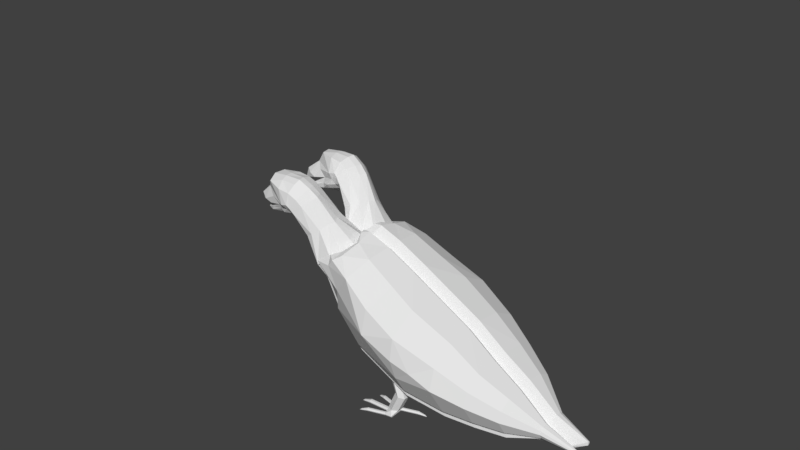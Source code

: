 # Source: pigeon_double_head6.blend  (saved by Blender 2.79.0; exported with 4.5.12 LTS)
import bpy
from mathutils import Matrix  # noqa: F401  (used for matrix-valued properties, if any)

bpy.ops.wm.read_factory_settings(use_empty=True)
scene = bpy.context.scene
scene.name = 'Scene'

# ---- collections
col_collection_1 = bpy.data.collections.new('Collection 1'); scene.collection.children.link(col_collection_1)
col_collection_2 = bpy.data.collections.new('Collection 2'); scene.collection.children.link(col_collection_2)
col_collection_2.hide_render = True
col_collection_2.hide_viewport = True

# ---- materials (node trees are filled in below, after node groups)
mat_material = bpy.data.materials.new('Material')
mat_material.alpha_threshold = 0.0
mat_material.use_transparent_shadow = False
mat_material.roughness = 0.5
mat_material.line_color = (0.0, 0.0, 0.0, 1.0)

# ---- material node trees

# ---- world
world_world = bpy.data.worlds.new('World'); scene.world = world_world
world_world.color = (0.05088, 0.05088, 0.05088)
world_world.use_sun_shadow = False
world_world.sun_shadow_jitter_overblur = 0.0
world_world.cycles.sampling_method = 'MANUAL'

# ---- meshes
me_cube_000 = bpy.data.meshes.new('Cube.000')
me_cube_000.from_pydata([(-3.221, 1.47, 4.347), (-3.175, 1.606, 4.544), (-2.501, 1.704, 4.433), (-2.893, 1.696, 4.772), (-3.334, 1.302, 4.361), (-3.011, 1.669, 4.432), (-2.86, 1.634, 4.366), (-2.708, 1.747, 4.577), (-2.917, 1.569, 4.859), (-3.239, 1.225, 4.217), (-2.923, 1.237, 4.24), (-2.566, 1.288, 4.335), (-3.117, 1.385, 4.187), (-2.922, 1.398, 4.154), (-2.566, 1.491, 4.226), (-2.86, 1.542, 4.196), (-2.812, 1.589, 4.283), (-2.545, 1.606, 4.315), (-2.727, 1.894, 4.958), (-2.259, 1.929, 4.516), (-2.401, 1.85, 5.06), (-2.36, 1.989, 4.876), (-2.188, 1.807, 4.423), (-2.325, 1.569, 4.258), (-2.362, 1.684, 4.289), (-2.028, 1.611, 4.336), (-1.741, 1.369, 3.884), (-2.1, 1.951, 4.556), (-2.026, 1.846, 5.053), (-2.066, 1.972, 4.845), (-2.021, 1.92, 4.499), (-1.775, 1.778, 4.925), (-1.868, 1.919, 4.746), (-2.094, 1.742, 4.353), (-1.729, 1.847, 4.613), (-1.602, 1.697, 4.774), (-1.907, 1.855, 4.377), (-1.314, 1.603, 4.158), (-1.217, 1.449, 4.313), (-1.478, 1.669, 4.029), (-1.289, 1.515, 3.339), (-0.9475, 1.51, 3.589), (-0.7353, 1.389, 3.71), (-1.624, 1.617, 3.933), (-2.17, 1.283, 4.327), (-1.927, 1.183, 4.14), (-3.221, 1.197, 4.493), (-3.175, 1.285, 4.716), (-2.501, 1.139, 4.736), (-2.893, 1.426, 4.917), (-3.011, 1.158, 4.706), (-2.86, 1.122, 4.64), (-2.708, 1.236, 4.852), (-3.176, 1.446, 4.63), (-2.5, 1.421, 4.584), (-3.117, 1.111, 4.334), (-2.922, 1.077, 4.327), (-2.566, 1.084, 4.444), (-2.86, 1.031, 4.47), (-2.812, 1.078, 4.557), (-2.545, 1.095, 4.589), (-2.727, 1.471, 5.185), (-2.259, 1.083, 4.97), (-2.789, 1.702, 5.108), (-2.401, 1.58, 5.204), (-2.36, 1.351, 5.218), (-2.408, 1.729, 5.157), (-2.188, 1.074, 4.816), (-2.325, 1.068, 4.527), (-2.362, 1.03, 4.64), (-2.028, 1.11, 4.604), (-1.741, 0.8674, 4.153), (-2.1, 1.105, 5.01), (-2.026, 1.576, 5.197), (-2.066, 1.334, 5.187), (-1.997, 1.733, 5.166), (-2.021, 1.074, 4.952), (-1.775, 1.508, 5.07), (-1.868, 1.281, 5.088), (-1.727, 1.656, 5.022), (-2.094, 1.051, 4.724), (-1.729, 1.209, 4.955), (-1.602, 1.427, 4.919), (-1.533, 1.575, 4.871), (-1.907, 1.009, 4.831), (-1.314, 0.9654, 4.5), (-1.217, 1.18, 4.457), (-1.136, 1.306, 4.369), (-1.478, 0.8225, 4.483), (-0.7353, 0.7111, 4.073), (-0.6249, 1.055, 3.901), (-1.624, 0.7706, 4.386), (-0.9475, -0.5506, 4.216), (-1.289, -0.6725, 3.998), (-0.6231, 0.5145, 4.04), (-0.06538, 0.4632, 3.836), (0.6451, -1.282, 0.4289), (0.4418, -1.228, 0.4662), (0.4371, -1.218, 0.4261), (0.444, -1.248, 0.3944), (0.4555, -1.289, 0.4047), (0.4601, -1.301, 0.4467), (0.4532, -1.271, 0.4785), (-0.008159, -1.341, 0.4362), (-0.001272, -1.37, 0.4045), (0.01021, -1.411, 0.4148), (0.0148, -1.423, 0.4568), (0.007913, -1.393, 0.4885), (-0.156, -1.412, 0.4069), (-0.1439, -1.424, 0.3927), (-0.1381, -1.445, 0.3979), (-0.1444, -1.454, 0.4174), (-0.1565, -1.442, 0.4316), (-0.1623, -1.421, 0.4264), (-0.2081, -1.455, 0.3884), (-0.003566, -1.352, 0.4782), (0.4418, -0.9122, 0.3869), (0.4371, -0.9397, 0.3561), (0.444, -0.9287, 0.3143), (0.4555, -0.8877, 0.304), (0.4601, -0.8576, 0.3355), (0.4532, -0.8686, 0.3774), (-0.008159, -0.8273, 0.3073), (-0.001272, -0.8163, 0.2654), (0.01021, -0.7753, 0.2551), (0.0148, -0.7453, 0.2867), (0.007913, -0.7562, 0.3285), (-0.156, -0.7779, 0.2476), (-0.1439, -0.774, 0.2293), (-0.1381, -0.7531, 0.2241), (-0.1444, -0.7362, 0.2371), (-0.1565, -0.7401, 0.2553), (-0.1623, -0.761, 0.2606), (-0.2081, -0.7487, 0.211), (0.6761, -0.9831, 0.4243), (0.6675, -0.9737, 0.3854), (0.6522, -0.9369, 0.3762), (0.6457, -0.9095, 0.4058), (0.6543, -0.9189, 0.4446), (0.6695, -0.9557, 0.4539), (1.076, -0.8323, 0.3672), (1.067, -0.823, 0.3283), (1.052, -0.7861, 0.3191), (1.045, -0.7587, 0.3487), (1.054, -0.7681, 0.3875), (1.069, -0.8049, 0.3968), (1.206, -0.7711, 0.3077), (1.194, -0.7688, 0.291), (1.186, -0.7501, 0.2863), (1.191, -0.7337, 0.2983), (1.203, -0.736, 0.315), (1.21, -0.7547, 0.3197), (1.25, -0.7386, 0.2722), (-0.003566, -0.7973, 0.3388), (0.6475, -1.295, 0.4683), (-0.4208, -1.116, 0.2771), (-0.3591, -1.089, 0.3273), (-0.3591, -1.115, 0.3339), (-0.3474, -1.134, 0.3174), (-0.3358, -1.125, 0.2942), (-0.3358, -1.099, 0.2876), (-0.3474, -1.081, 0.3042), (-0.1545, -1.056, 0.4036), (-0.1545, -1.108, 0.4166), (-0.1531, -1.145, 0.3782), (-0.1516, -1.131, 0.3267), (-0.1516, -1.079, 0.3137), (-0.1531, -1.042, 0.3521), (0.4093, -1.05, 0.4273), (0.4093, -1.102, 0.4403), (0.4107, -1.14, 0.4019), (0.4122, -1.125, 0.3504), (0.4122, -1.073, 0.3374), (0.4107, -1.036, 0.3758), (0.4579, -0.9703, 0.5117), (0.4579, -1.13, 0.5518), (0.6005, -1.208, 0.5785), (0.743, -1.127, 0.5651), (0.743, -0.967, 0.5249), (0.6005, -0.8887, 0.4982), (0.4528, -0.7016, 1.582), (0.6653, -0.8494, 0.993), (-1.374, 0.5545, 4.204), (-1.453, 0.5474, 4.175), (-1.44, 0.5117, 4.033), (-1.395, 0.4776, 3.897), (-0.9728, 0.5279, 4.098), (0.4528, -0.8615, 1.622), (0.6653, -1.009, 1.033), (0.5943, -0.9368, 1.66), (0.8045, -1.097, 1.023), (0.7358, -0.8524, 1.658), (0.9437, -1.025, 0.972), (0.7358, -0.6925, 1.618), (0.9437, -0.8648, 0.9318), (0.5943, -0.6171, 1.58), (0.8045, -0.7772, 0.9424), (4.796, -0.3034, 0.8509), (4.319, -0.4124, 1.039), (2.212, 0.167, 2.657), (4.319, -0.2938, 0.8218), (3.606, -0.06682, 1.726), (3.606, -0.7842, 1.019), (2.925, -0.9868, 1.14), (2.925, 0.03936, 2.148), (2.212, -1.109, 1.214), (2.212, -0.3629, 0.5467), (1.244, -1.21, 1.454), (1.244, 0.2954, 3.168), (-0.1495, -0.9945, 2.008), (-0.8466, -0.745, 2.605), (-1.311, -0.5028, 3.372), (-1.404, 0.04674, 2.178), (-0.3479, -0.1774, 1.285), (-1.725, 0.9269, 3.662), (1.244, -0.3334, 0.6639), (-1.311, 1.095, 2.97), (0.6664, 0.372, 3.473), (-0.8466, 0.9462, 2.18), (-0.1495, 0.884, 1.536), (1.244, 0.8123, 0.9459), (2.212, 0.6101, 0.7824), (2.925, -0.3412, 0.6331), (2.925, 0.4673, 0.7749), (3.606, 0.2317, 0.7641), (3.606, -0.3333, 0.6646), (4.319, -0.207, 1.167), (4.319, -0.0865, 0.9574), (-1.725, -0.02784, 3.902), (-1.762, 0.2883, 3.14), (-0.9728, 0.5297, 4.097), (-1.395, 0.4794, 3.897), (-1.44, 0.5135, 4.033), (-1.453, 0.5493, 4.175), (-1.374, 0.5564, 4.203), (-1.624, 0.4522, 4.466), (-0.6249, -0.02784, 4.173), (-0.7353, 0.3567, 4.162), (-1.478, 0.4522, 4.576), (-1.136, -0.02784, 4.703), (-1.217, 0.1251, 4.722), (-1.314, 0.334, 4.658), (-1.907, 0.4522, 4.971), (-1.533, -0.02784, 5.274), (-1.602, 0.1251, 5.246), (-1.729, 0.334, 5.175), (-2.094, 0.3641, 4.896), (-1.727, -0.02784, 5.445), (-1.868, 0.334, 5.326), (-1.775, 0.1251, 5.417), (-2.021, 0.4522, 5.109), (-1.997, -0.02784, 5.608), (-2.066, 0.334, 5.438), (-2.026, 0.1251, 5.562), (-2.1, 0.4522, 5.174), (-1.741, 0.2566, 4.306), (-2.028, 0.2566, 4.819), (-2.362, 0.3435, 4.812), (-2.325, 0.2566, 4.731), (-2.188, 0.3883, 4.989), (-2.408, -0.02784, 5.598), (-2.36, 0.334, 5.474), (-2.401, 0.1251, 5.57), (-2.789, -0.02784, 5.542), (-2.259, 0.4522, 5.128), (-2.727, 0.2118, 5.501), (-2.545, 0.2623, 4.798), (-2.812, 0.2623, 4.762), (-2.86, 0.2623, 4.663), (-2.566, 0.2027, 4.665), (-2.922, 0.1543, 4.558), (-3.117, 0.1273, 4.581), (-2.5, -0.02784, 4.948), (-3.176, -0.02784, 5.0), (-2.708, 0.2623, 5.096), (-2.86, 0.2623, 4.856), (-3.011, 0.2623, 4.931), (-2.893, 0.1251, 5.243), (-2.501, 0.293, 4.949), (-3.175, 0.1543, 5.0), (-3.221, 0.1273, 4.762), (-1.927, -0.02784, 4.444), (-2.17, -0.02784, 4.656), (-1.624, -0.5079, 4.466), (-0.7353, -0.4124, 4.162), (-0.9475, -0.5764, 4.113), (-1.289, -0.6983, 3.895), (-1.478, -0.5079, 4.576), (-1.217, -0.1808, 4.722), (-1.314, -0.3897, 4.658), (-1.907, -0.5079, 4.971), (-1.602, -0.1808, 5.246), (-1.729, -0.3897, 5.175), (-2.094, -0.4198, 4.896), (-1.868, -0.3897, 5.326), (-1.775, -0.1808, 5.417), (-2.021, -0.5079, 5.109), (-2.066, -0.3897, 5.438), (-2.026, -0.1808, 5.562), (-2.1, -0.5079, 5.174), (-1.741, -0.3123, 4.306), (-2.028, -0.3123, 4.819), (-2.362, -0.3992, 4.812), (-2.325, -0.3123, 4.731), (-2.188, -0.444, 4.989), (-2.36, -0.3897, 5.474), (-2.401, -0.1808, 5.57), (-2.259, -0.5079, 5.128), (-2.727, -0.2675, 5.501), (-2.545, -0.318, 4.798), (-2.812, -0.318, 4.762), (-2.86, -0.318, 4.663), (-2.566, -0.2583, 4.665), (-2.922, -0.21, 4.558), (-3.117, -0.183, 4.581), (-2.566, -0.02784, 4.665), (-2.923, -0.02784, 4.557), (-3.239, -0.02784, 4.532), (-2.917, -0.02784, 5.26), (-2.708, -0.318, 5.096), (-2.86, -0.318, 4.856), (-3.011, -0.318, 4.931), (-3.334, -0.02784, 4.695), (0.8045, 0.1892, 0.6997), (0.5943, 0.3492, 1.337), (0.9437, 0.2615, 0.649), (0.7358, 0.4337, 1.335), (0.9437, 0.4213, 0.6089), (0.7358, 0.5936, 1.295), (0.8045, 0.5089, 0.6194), (0.5943, 0.669, 1.257), (0.6653, 0.4367, 0.6701), (0.4528, 0.5845, 1.259), (0.6653, 0.2768, 0.7102), (0.4528, 0.4246, 1.299), (0.6005, 0.07768, 0.2556), (0.743, 0.1593, 0.2421), (0.743, 0.3191, 0.202), (0.6005, 0.3974, 0.1753), (0.4579, 0.3158, 0.1887), (0.4579, 0.1559, 0.2289), (0.4107, 0.1493, 0.07823), (0.4122, 0.164, 0.02675), (0.4122, 0.2159, 0.01371), (0.4107, 0.2532, 0.05215), (0.4093, 0.2385, 0.1036), (0.4093, 0.1866, 0.1167), (-0.1531, 0.1434, 0.05452), (-0.1516, 0.1581, 0.003045), (-0.1516, 0.21, -0.009998), (-0.1531, 0.2473, 0.02844), (-0.1545, 0.2326, 0.07992), (-0.1545, 0.1806, 0.09296), (-0.3474, 0.1553, -0.00627), (-0.3358, 0.1635, -0.02942), (-0.3358, 0.1899, -0.03604), (-0.3474, 0.208, -0.01951), (-0.3591, 0.1998, 0.00364), (-0.3591, 0.1735, 0.01026), (-0.4208, 0.1732, -0.04652), (0.6475, 0.4217, 0.03712), (-0.003566, -0.07822, 0.1583), (1.25, -0.1614, 0.1272), (1.21, -0.1248, 0.1615), (1.203, -0.1435, 0.1661), (1.191, -0.1534, 0.1525), (1.186, -0.1446, 0.1342), (1.194, -0.126, 0.1295), (1.206, -0.116, 0.1432), (1.069, -0.04411, 0.2057), (1.054, -0.08092, 0.215), (1.045, -0.1075, 0.1852), (1.052, -0.09736, 0.1461), (1.067, -0.06055, 0.1369), (1.076, -0.03392, 0.1667), (0.6695, 0.1158, 0.1848), (0.6543, 0.07895, 0.1941), (0.6457, 0.05233, 0.1643), (0.6522, 0.06251, 0.1252), (0.6675, 0.09932, 0.116), (0.6761, 0.126, 0.1458), (-0.2081, -0.1814, 0.06852), (-0.1623, -0.1472, 0.1064), (-0.1565, -0.168, 0.1117), (-0.1444, -0.1801, 0.09744), (-0.1381, -0.1713, 0.07798), (-0.1439, -0.1505, 0.07275), (-0.156, -0.1384, 0.08698), (0.007913, -0.1192, 0.1686), (0.0148, -0.1487, 0.1369), (0.01021, -0.1371, 0.09484), (-0.001272, -0.09609, 0.08454), (-0.008159, -0.06665, 0.1163), (0.4532, 0.00285, 0.1585), (0.4601, -0.0266, 0.1268), (0.4555, -0.01503, 0.0848), (0.444, 0.026, 0.0745), (0.4371, 0.05545, 0.1062), (0.4418, 0.04576, 0.1463), (-0.003566, 0.4767, 0.01893), (-0.2081, 0.5252, -0.1089), (-0.1623, 0.5129, -0.05934), (-0.1565, 0.5338, -0.06457), (-0.1444, 0.5377, -0.08281), (-0.1381, 0.5208, -0.09583), (-0.1439, 0.4999, -0.0906), (-0.156, 0.496, -0.07236), (0.007913, 0.5177, 0.008629), (0.0148, 0.5286, -0.03324), (0.01021, 0.4986, -0.06481), (-0.001272, 0.4576, -0.0545), (-0.008159, 0.4466, -0.01264), (0.4532, 0.4053, 0.05747), (0.4601, 0.4163, 0.0156), (0.4555, 0.3862, -0.01597), (0.444, 0.3452, -0.005665), (0.4371, 0.3343, 0.0362), (0.4418, 0.3617, 0.06694), (0.6451, 0.3918, 0.008494), (-2.893, -0.1808, 5.243), (-2.501, -0.3487, 4.949), (-3.175, -0.21, 5.0), (-3.221, -0.183, 4.762), (-1.289, 1.541, 3.442), (-0.9475, 1.536, 3.692), (-0.7353, 1.415, 3.812), (-0.7353, 0.7368, 4.176), (-0.6249, 1.081, 4.003), (-0.8052, 0.6495, 4.184), (2.212, 0.1928, 2.759), (-1.311, 1.121, 3.073), (0.6664, 0.3978, 3.576), (-0.8466, 0.972, 2.282), (-0.1495, 0.9098, 1.638), (1.244, 0.3212, 3.271), (1.244, 0.838, 1.048), (2.212, 0.6359, 0.8849), (2.925, 0.06509, 2.251), (2.925, 0.4931, 0.8773), (3.606, 0.2575, 0.8666), (4.319, -0.1812, 1.27), (4.319, -0.0865, 0.9574), (4.85, -0.2595, 0.9582), (4.762, -0.2335, 0.8576), (-0.06538, 0.4889, 3.939), (-0.6231, 0.5402, 4.143), (-0.8949, 1.62, 3.463), (-0.751, 1.693, 3.648), (-0.585, 1.578, 3.789), (-0.6766, 0.9075, 4.222), (-0.5009, 1.157, 4.068), (-0.7216, 0.7699, 4.254), (2.295, 0.4324, 2.881), (1.779, 1.665, 1.879), (-0.5923, 1.557, 2.962), (0.5058, 1.845, 2.958), (0.6895, 1.276, 3.448), (0.7496, 0.6374, 3.698), (0.5174, 1.87, 2.363), (-0.7634, 1.212, 2.404), (-0.06626, 1.149, 1.76), (1.327, 1.833, 2.566), (1.327, 1.26, 3.11), (1.327, 0.5608, 3.393), (1.327, 1.481, 1.568), (1.327, 1.078, 1.17), (2.295, 1.512, 2.183), (2.295, 1.029, 2.641), (2.295, 1.529, 1.652), (2.295, 0.8754, 1.007), (3.008, 1.19, 1.844), (3.008, 0.8429, 2.173), (3.008, 0.3047, 2.373), (3.008, 1.202, 1.463), (3.008, 0.7327, 0.9994), (3.689, 0.4971, 0.9886), (3.689, 0.8257, 1.313), (3.689, 0.1985, 1.95), (3.689, 0.5743, 1.81), (3.689, 0.817, 1.58), (1.327, 1.787, 2.035), (4.403, 0.2573, 1.272), (4.403, 0.1782, 1.347), (4.403, 0.05835, 1.392), (4.403, 0.2602, 1.185), (4.403, 0.1531, 1.079), (5.213, -0.04162, 0.9939), (5.213, 0.02691, 1.051), (5.213, 0.007167, 1.07), (5.213, -0.01995, 1.08), (5.213, 0.02762, 1.029), (5.213, 0.0008865, 1.003), (-0.1989, 1.802, 3.403), (-0.03557, 1.296, 3.839), (0.01784, 0.7285, 4.061), (-0.5399, 0.7798, 4.265), (-0.7353, -0.3866, 4.265), (-0.7353, 0.3824, 4.265), (-0.6249, -0.002106, 4.275), (-0.8052, 0.4636, 4.231), (-1.311, -0.477, 3.474), (-0.8466, -0.7193, 2.707), (-0.1495, -0.9688, 2.11), (1.244, -1.184, 1.556), (2.212, -1.083, 1.317), (2.925, -0.961, 1.243), (3.606, -0.7585, 1.122), (3.606, -0.04108, 1.828), (4.319, -0.4124, 1.039), (4.763, -0.2758, 0.8481), (-0.8949, -0.732, 4.054), (-0.751, -0.7094, 4.252), (-0.585, -0.5418, 4.321), (-0.6766, 0.2539, 4.386), (-0.5009, -0.03925, 4.368), (-0.7216, 0.3904, 4.349), (2.295, 0.03928, 2.98), (1.779, -1.521, 2.679), (-0.5923, -0.9138, 3.582), (0.5058, -1.169, 3.715), (0.6895, -0.4364, 3.878), (0.7496, 0.2443, 3.796), (0.5174, -1.472, 3.202), (-0.7634, -0.8728, 2.928), (-0.06626, -1.122, 2.331), (1.327, -1.344, 3.364), (1.327, -0.582, 3.573), (1.327, 0.1677, 3.491), (1.327, -1.505, 2.318), (1.327, -1.338, 1.777), (2.295, -1.242, 2.875), (2.295, -0.6, 3.05), (2.295, -1.508, 2.415), (2.295, -1.237, 1.537), (3.008, -1.118, 2.424), (3.008, -0.6573, 2.55), (3.008, -0.08841, 2.472), (3.008, -1.309, 2.093), (3.008, -1.115, 1.463), (3.689, -0.912, 1.342), (3.689, -1.048, 1.784), (3.689, -0.1946, 2.049), (3.689, -0.5918, 2.103), (3.689, -0.9145, 2.015), (1.327, -1.555, 2.874), (4.403, -0.5667, 1.479), (4.403, -0.4616, 1.508), (4.403, -0.3347, 1.491), (4.403, -0.6104, 1.404), (4.403, -0.5659, 1.26), (5.213, -0.4347, 1.093), (5.213, -0.4681, 1.175), (5.213, -0.4419, 1.183), (5.213, -0.413, 1.179), (5.213, -0.479, 1.157), (5.213, -0.4679, 1.121), (-0.1989, -0.9209, 4.087), (-0.03557, -0.2696, 4.232), (0.01784, 0.3354, 4.159), (-0.5399, 0.3867, 4.363)], [], [(4, 0, 1, 53), (4, 54, 2, 6, 0), (1, 3, 8, 53), (1, 0, 5), (3, 1, 5), (5, 0, 6), (5, 7, 3), (6, 7, 5), (2, 7, 6), (9, 10, 13, 12), (9, 12, 16, 2, 54), (13, 10, 11, 14), (13, 15, 12), (14, 15, 13), (15, 16, 12), (15, 14, 17), (16, 15, 17), (2, 16, 17), (3, 7, 19, 18), (8, 3, 18, 63), (63, 18, 20, 66), (20, 18, 21), (18, 19, 21), (7, 2, 19), (14, 23, 24, 17), (17, 24, 22, 2), (21, 19, 27, 29), (66, 20, 28, 75), (20, 21, 29, 28), (29, 27, 30, 32), (75, 28, 31, 79), (28, 29, 32, 31), (19, 2, 22), (27, 19, 22), (30, 27, 22), (24, 33, 22), (24, 23, 33), (25, 33, 23), (22, 33, 30), (32, 30, 34), (35, 31, 32, 34), (79, 31, 35, 83), (33, 36, 30), (34, 30, 36), (34, 36, 39, 37), (83, 35, 38, 87), (35, 34, 37, 38), (38, 37, 41, 42), (87, 38, 42, 90), (37, 39, 40, 41), (39, 36, 43), (33, 25, 36), (26, 36, 25), (36, 26, 43), (11, 44, 14), (14, 44, 23), (25, 23, 44), (44, 45, 25), (25, 45, 26), (45, 214, 26), (40, 39, 43), (43, 26, 40), (26, 214, 40), (4, 53, 47, 46), (4, 46, 51, 48, 54), (47, 53, 8, 49), (47, 50, 46), (49, 50, 47), (50, 51, 46), (50, 49, 52), (51, 50, 52), (48, 51, 52), (9, 55, 56, 10), (9, 54, 48, 59, 55), (56, 57, 11, 10), (56, 55, 58), (57, 56, 58), (58, 55, 59), (58, 60, 57), (59, 60, 58), (48, 60, 59), (49, 61, 62, 52), (8, 63, 61, 49), (63, 66, 64, 61), (64, 65, 61), (61, 65, 62), (52, 62, 48), (57, 60, 69, 68), (60, 48, 67, 69), (65, 74, 72, 62), (66, 75, 73, 64), (64, 73, 74, 65), (74, 78, 76, 72), (75, 79, 77, 73), (73, 77, 78, 74), (62, 67, 48), (72, 67, 62), (76, 67, 72), (69, 67, 80), (69, 80, 68), (70, 68, 80), (67, 76, 80), (78, 81, 76), (82, 81, 78, 77), (79, 83, 82, 77), (80, 76, 84), (81, 84, 76), (81, 85, 88, 84), (83, 87, 86, 82), (82, 86, 85, 81), (86, 89, 186, 85), (87, 90, 89, 86), (85, 186, 182, 88), (88, 91, 84), (80, 84, 70), (71, 70, 84), (84, 91, 71), (11, 57, 44), (57, 68, 44), (70, 44, 68), (44, 70, 45), (70, 71, 45), (45, 71, 214), (91, 183, 184, 71), (71, 184, 185, 214), (431, 434, 527, 521), (499, 445, 559, 515), (496, 92, 511, 512), (507, 440, 547, 541), (442, 509, 550, 553), (440, 442, 553, 547), (506, 505, 538, 539), (508, 506, 539, 549), (509, 197, 555, 550), (286, 211, 500, 93), (437, 507, 541, 536), (228, 286, 211), (197, 198, 508), (230, 94, 445, 499), (285, 286, 93, 92), (209, 210, 501, 502), (96, 135, 99), (444, 431, 521, 558), (197, 508, 549, 555), (504, 503, 529, 533), (170, 99, 171), (135, 171, 99), (100, 96, 99), (92, 93, 510, 511), (205, 207, 503, 504), (497, 499, 515, 513), (98, 99, 170), (173, 172, 136), (136, 172, 135), (176, 154, 101), (120, 119, 179), (154, 176, 177), (498, 497, 513, 514), (172, 171, 135), (119, 118, 136), (173, 136, 118), (135, 96, 134), (100, 154, 96), (137, 119, 136), (121, 120, 179), (174, 116, 179), (97, 175, 176), (102, 176, 101), (116, 121, 179), (98, 175, 97), (175, 98, 170), (102, 97, 176), (102, 107, 115, 97), (105, 110, 111, 106), (111, 114, 112), (98, 97, 115, 103), (139, 134, 154), (138, 179, 137), (138, 139, 179), (95, 217, 431, 444), (94, 95, 444, 445), (154, 134, 96), (154, 178, 139), (179, 119, 137), (117, 173, 118), (101, 106, 107, 102), (139, 178, 179), (154, 100, 101), (434, 429, 516, 527), (496, 498, 514, 512), (505, 504, 533, 538), (117, 174, 173), (168, 173, 174), (116, 174, 117), (121, 116, 153, 126), (124, 125, 130, 129), (174, 169, 168), (429, 437, 536, 516), (198, 202, 506, 508), (284, 236, 498, 496), (120, 121, 126, 125), (118, 119, 124, 123), (119, 120, 125, 124), (126, 153, 132, 131), (153, 122, 127, 132), (174, 175, 169), (130, 131, 133), (501, 500, 518, 523), (125, 126, 131, 130), (117, 118, 123, 122), (128, 129, 133), (177, 178, 154), (123, 124, 129, 128), (112, 114, 113), (132, 127, 133), (138, 144, 145, 139), (110, 114, 111), (141, 147, 148, 142), (147, 152, 148), (145, 151, 146, 140), (117, 122, 153, 116), (129, 130, 133), (131, 132, 133), (127, 128, 133), (144, 150, 151, 145), (149, 152, 150), (122, 123, 128, 127), (143, 149, 150, 144), (148, 152, 149), (146, 152, 147), (139, 145, 140, 134), (151, 152, 146), (140, 146, 147, 141), (175, 170, 169), (150, 152, 151), (108, 114, 109), (161, 155, 160), (156, 155, 161), (103, 108, 109, 104), (137, 143, 144, 138), (142, 148, 149, 143), (135, 141, 142, 136), (284, 285, 92, 496), (109, 114, 110), (106, 111, 112, 107), (115, 113, 108, 103), (98, 103, 104, 99), (113, 114, 108), (134, 140, 141, 135), (136, 142, 143, 137), (182, 183, 91, 88), (159, 155, 158), (172, 166, 165, 171), (158, 155, 157), (173, 167, 166, 172), (171, 165, 164, 170), (168, 162, 167, 173), (188, 181, 180, 187), (190, 176, 175, 188), (181, 196, 195, 180), (196, 179, 178, 194), (163, 157, 156, 162), (190, 188, 187, 189), (188, 175, 174, 181), (181, 174, 179, 196), (196, 194, 193, 195), (192, 190, 189, 191), (207, 209, 502, 503), (194, 192, 191, 193), (200, 198, 197, 509), (201, 226, 440, 507), (236, 237, 497, 498), (203, 205, 504, 505), (217, 208, 434, 431), (204, 201, 507, 437), (210, 211, 500, 501), (237, 230, 499, 497), (225, 202, 198, 200), (199, 204, 437, 429), (193, 191, 189, 187, 180, 195), (208, 199, 429, 434), (179, 178, 177, 176, 175, 174), (192, 177, 176, 190), (167, 161, 160, 166), (164, 158, 157, 163), (162, 156, 161, 167), (165, 159, 158, 164), (166, 160, 159, 165), (202, 203, 505, 506), (222, 203, 202, 225), (212, 210, 213), (206, 205, 203, 222), (213, 209, 207, 215), (213, 210, 209), (215, 207, 205, 206), (212, 211, 210), (229, 185, 214), (229, 214, 216), (229, 216, 212), (212, 216, 218), (212, 218, 213), (213, 218, 219), (213, 219, 220, 215), (215, 220, 221, 206), (206, 221, 223, 222), (222, 223, 224, 225), (226, 509, 442, 440), (224, 223, 438, 439), (218, 216, 430, 432), (225, 224, 227, 200), (89, 186, 428, 426), (223, 221, 436, 438), (200, 227, 443, 509), (90, 89, 426, 427), (220, 219, 433, 435), (229, 228, 211), (235, 233, 232, 255), (256, 255, 281), (256, 282, 258), (255, 232, 231, 228), (315, 269, 282), (229, 231, 228), (282, 256, 281), (246, 242, 256), (234, 233, 235, 238), (269, 258, 282), (281, 255, 228), (242, 235, 255), (229, 211, 212), (260, 251, 253, 262), (278, 275, 274), (268, 271, 267), (277, 265, 264, 274), (261, 252, 254, 264), (266, 278, 259, 257), (267, 266, 268), (262, 261, 265), (279, 276, 280), (317, 272, 278, 267, 271), (269, 270, 268), (270, 271, 268), (317, 271, 270, 316), (270, 269, 315, 316), (276, 275, 280), (279, 273, 318, 277), (277, 276, 279), (275, 276, 274), (276, 277, 274), (312, 311, 313), (320, 319, 321), (250, 259, 254), (243, 291, 288, 239), (293, 301, 290), (290, 300, 283), (312, 282, 303), (315, 282, 312), (292, 290, 287, 289), (239, 288, 284, 236), (301, 303, 282), (287, 290, 283), (291, 292, 289, 288), (247, 295, 291, 243), (291, 295, 294, 292), (294, 296, 292), (293, 290, 296), (288, 289, 285, 284), (300, 290, 301), (289, 287, 286, 285), (309, 302, 304, 420), (297, 299, 296, 294), (298, 297, 294, 295), (292, 296, 290), (313, 316, 315, 312), (299, 307, 304), (307, 420, 304), (306, 308, 305), (306, 305, 297, 298), (251, 298, 295, 247), (282, 281, 301), (305, 307, 299, 297), (301, 281, 300), (308, 307, 305), (319, 420, 307), (312, 303, 302, 309), (260, 306, 298, 251), (296, 299, 304), (281, 228, 300), (286, 287, 283), (311, 312, 309), (245, 242, 250), (257, 246, 258), (264, 259, 278), (253, 249, 248, 252), (252, 248, 250, 254), (251, 247, 249, 253), (310, 311, 309), (421, 422, 321), (317, 314, 310, 420, 272), (311, 310, 314), (420, 310, 309), (420, 319, 320), (419, 319, 307, 308), (419, 421, 321), (321, 422, 320), (321, 319, 419), (317, 316, 313, 314), (313, 311, 314), (318, 419, 308, 263), (263, 308, 306, 260), (257, 259, 246), (254, 259, 264), (259, 250, 246), (244, 245, 248, 249), (238, 235, 242), (241, 230, 234, 238), (248, 245, 250), (239, 236, 237, 240), (240, 237, 230, 241), (247, 243, 244, 249), (256, 258, 246), (322, 273, 279, 280), (269, 266, 257, 258), (245, 241, 238, 242), (255, 256, 242), (246, 250, 242), (300, 228, 286), (243, 239, 240, 244), (244, 240, 241, 245), (322, 280, 275, 278, 272), (283, 300, 286), (302, 303, 293), (304, 293, 296), (301, 293, 303), (274, 264, 278), (262, 253, 252, 261), (263, 260, 262, 265), (265, 261, 264), (268, 266, 269), (318, 263, 265, 277), (278, 266, 267), (421, 419, 318, 273), (302, 293, 304), (323, 325, 326, 324), (325, 327, 328, 326), (327, 329, 330, 328), (329, 331, 332, 330), (326, 328, 330, 332, 334, 324), (331, 333, 334, 332), (333, 323, 324, 334), (327, 337, 338, 329), (335, 336, 337, 338, 339, 340), (333, 340, 335, 323), (329, 338, 339, 331), (325, 336, 337, 327), (331, 339, 340, 333), (323, 335, 336, 325), (341, 346, 345, 344, 343, 342), (351, 357, 358, 352), (345, 351, 352, 346), (343, 349, 350, 344), (341, 347, 348, 342), (346, 352, 347, 341), (344, 350, 351, 345), (342, 348, 349, 343), (356, 359, 357), (349, 355, 356, 350), (347, 353, 354, 348), (352, 358, 353, 347), (350, 356, 357, 351), (348, 354, 355, 349), (354, 359, 355), (357, 359, 358), (355, 359, 356), (353, 359, 354), (358, 359, 353), (406, 400, 405), (411, 406, 405, 410), (339, 344, 345), (374, 368, 367, 373), (364, 362, 363), (368, 362, 367), (366, 362, 365), (363, 362, 368), (375, 369, 374, 380), (371, 365, 364, 370), (367, 362, 366), (369, 363, 368, 374), (373, 367, 366, 372), (378, 372, 371, 377), (379, 373, 372, 378), (380, 374, 373, 379), (377, 371, 370, 376), (372, 366, 365, 371), (365, 362, 364), (370, 364, 363, 369), (392, 391, 386, 387), (383, 382, 381), (387, 386, 381), (376, 370, 369, 375), (404, 400, 403), (385, 384, 381), (382, 387, 381), (397, 396, 391, 392), (389, 388, 383, 384), (386, 385, 381), (361, 392, 387, 382), (391, 390, 385, 386), (388, 361, 382, 383), (396, 395, 390, 391), (395, 394, 389, 390), (394, 393, 388, 389), (390, 389, 384, 385), (384, 383, 381), (393, 398, 361, 388), (397, 392, 361, 398), (402, 400, 401), (337, 336, 360), (340, 339, 345), (340, 345, 346), (346, 341, 340), (398, 340, 397), (397, 340, 341), (401, 400, 406), (416, 411, 410, 415), (408, 403, 402, 407), (405, 400, 404), (399, 401, 406, 411), (410, 405, 404, 409), (407, 402, 401, 399), (415, 410, 409, 414), (414, 409, 408, 413), (413, 408, 407, 412), (409, 404, 403, 408), (403, 400, 402), (412, 407, 399, 417), (416, 417, 399, 411), (339, 416, 344), (416, 339, 417), (412, 417, 338), (417, 339, 338), (340, 398, 335), (398, 393, 335), (412, 338, 413), (393, 394, 335), (394, 395, 335), (360, 338, 337), (338, 360, 413), (360, 414, 413), (397, 341, 396), (376, 375, 335), (375, 336, 335), (360, 336, 375), (375, 380, 360), (376, 335, 377), (335, 395, 377), (414, 360, 418), (360, 380, 418), (379, 418, 380), (377, 395, 378), (395, 396, 378), (341, 378, 396), (341, 342, 378), (378, 342, 379), (342, 343, 379), (416, 415, 344), (344, 415, 343), (379, 343, 415), (414, 418, 415), (418, 379, 415), (194, 178, 177, 192), (169, 163, 162, 168), (221, 220, 435, 436), (322, 422, 421, 273), (219, 218, 432, 433), (186, 94, 445, 428), (322, 272, 420, 320, 422), (157, 155, 156), (41, 40, 423, 424), (443, 227, 441), (160, 155, 159), (42, 41, 424, 425), (173, 168, 169, 170, 171, 172), (170, 164, 163, 169), (104, 109, 110, 105), (100, 105, 106, 101), (107, 112, 113, 115), (214, 40, 216), (99, 104, 105, 100), (42, 90, 427, 425), (227, 224, 439, 441), (40, 216, 430, 423), (429, 437, 472, 452), (432, 430, 454, 459), (438, 436, 469, 474), (441, 439, 475, 485), (425, 427, 450, 448), (434, 429, 452, 463), (436, 435, 465, 469), (443, 441, 485, 491), (439, 438, 474, 475), (427, 426, 449, 450), (426, 428, 451, 449), (424, 423, 446, 447), (437, 507, 477, 472), (444, 431, 457, 494), (509, 443, 491, 486), (425, 424, 447, 448), (442, 509, 486, 489), (428, 445, 495, 451), (440, 442, 489, 483), (431, 434, 463, 457), (507, 440, 483, 477), (433, 432, 459, 460), (435, 433, 460, 465), (423, 430, 454, 446), (445, 444, 494, 495), (458, 459, 454), (459, 458, 460), (455, 461, 458), (456, 462, 461, 455), (457, 463, 462, 456), (460, 458, 464), (464, 468, 465), (462, 467, 466, 461), (463, 452, 467, 462), (468, 473, 474, 469), (466, 470, 473, 468), (467, 471, 470, 466), (452, 472, 471, 467), (470, 479, 476, 473), (471, 478, 479, 470), (472, 477, 478, 471), (473, 476, 475, 474), (464, 465, 460), (468, 469, 465), (480, 464, 458), (461, 480, 458), (466, 453, 461), (464, 453, 468), (466, 468, 453), (461, 453, 480), (464, 480, 453), (479, 481, 484, 476), (478, 482, 481, 479), (476, 484, 485, 475), (477, 483, 482, 478), (481, 487, 490, 484), (483, 489, 488, 482), (484, 490, 491, 485), (482, 488, 487, 481), (491, 490, 487, 488, 489, 486), (456, 455, 492, 493), (457, 456, 493, 494), (493, 492, 448, 450), (494, 493, 450, 495), (450, 449, 495), (451, 495, 449), (458, 492, 455), (458, 454, 492), (448, 447, 492), (447, 446, 492), (446, 454, 492), (502, 501, 523, 524), (503, 502, 524, 529), (93, 500, 518, 510), (445, 444, 558, 559), (522, 523, 518), (523, 522, 524), (519, 525, 522), (520, 526, 525, 519), (521, 527, 526, 520), (524, 522, 528), (528, 532, 529), (526, 531, 530, 525), (527, 516, 531, 526), (532, 537, 538, 533), (530, 534, 537, 532), (531, 535, 534, 530), (516, 536, 535, 531), (534, 543, 540, 537), (535, 542, 543, 534), (536, 541, 542, 535), (537, 540, 539, 538), (528, 529, 524), (532, 533, 529), (544, 528, 522), (525, 544, 522), (530, 517, 525), (528, 517, 532), (530, 532, 517), (525, 517, 544), (528, 544, 517), (543, 545, 548, 540), (542, 546, 545, 543), (540, 548, 549, 539), (541, 547, 546, 542), (545, 551, 554, 548), (547, 553, 552, 546), (548, 554, 555, 549), (546, 552, 551, 545), (555, 554, 551, 552, 553, 550), (520, 519, 556, 557), (521, 520, 557, 558), (557, 556, 512, 514), (558, 557, 514, 559), (514, 513, 559), (515, 559, 513), (522, 556, 519), (522, 518, 556), (512, 511, 556), (511, 510, 556), (510, 518, 556)])
me_cube_000.materials.append(mat_material)
me_cube_000.use_remesh_preserve_volume = False
me_cube_000.use_remesh_preserve_attributes = False
me_cube_000.use_mirror_vertex_groups = False
me_cube_000.update()
me_cube_001 = bpy.data.meshes.new('Cube.001')
me_cube_001.from_pydata([(-3.221, 0.2478, 4.653), (-3.175, 0.3841, 4.851), (-2.501, 0.4822, 4.74), (-2.893, 0.4734, 5.079), (-3.334, 0.07958, 4.668), (-3.011, 0.4468, 4.739), (-2.86, 0.4114, 4.673), (-2.708, 0.5247, 4.884), (-2.917, 0.3464, 5.166), (-3.239, 0.002381, 4.524), (-2.923, 0.0146, 4.547), (-2.566, 0.06552, 4.642), (-3.117, 0.1624, 4.494), (-2.922, 0.1755, 4.461), (-2.566, 0.2685, 4.533), (-2.86, 0.3203, 4.503), (-2.812, 0.367, 4.59), (-2.545, 0.3838, 4.622), (-2.727, 0.6715, 5.265), (-2.259, 0.7073, 4.823), (-2.401, 0.6277, 5.367), (-2.36, 0.7664, 5.183), (-2.188, 0.5851, 4.73), (-2.325, 0.3472, 4.565), (-2.362, 0.4622, 4.596), (-2.028, 0.3887, 4.643), (-1.741, 0.1465, 4.191), (-2.1, 0.7289, 4.863), (-2.026, 0.6239, 5.36), (-2.066, 0.7495, 5.152), (-2.021, 0.698, 4.806), (-1.775, 0.5554, 5.232), (-1.868, 0.6966, 5.053), (-2.094, 0.52, 4.66), (-1.729, 0.6252, 4.92), (-1.602, 0.4747, 5.081), (-1.907, 0.6329, 4.684), (-1.314, 0.3811, 4.465), (-1.217, 0.2271, 4.62), (-1.478, 0.4464, 4.336), (-1.289, 0.2926, 3.646), (-0.9475, 0.2882, 3.896), (-0.7353, 0.1667, 4.017), (-1.624, 0.3946, 4.24), (-2.17, 0.06115, 4.634), (-1.927, -0.03912, 4.447), (-3.221, -0.02566, 4.8), (-3.175, 0.063, 5.023), (-2.501, -0.08339, 5.043), (-2.893, 0.2038, 5.223), (-3.011, -0.06464, 5.013), (-2.86, -0.09995, 4.947), (-2.708, 0.01333, 5.158), (-3.176, 0.2236, 4.937), (-2.5, 0.1991, 4.891), (-3.117, -0.1111, 4.641), (-2.922, -0.1456, 4.633), (-2.566, -0.1378, 4.75), (-2.86, -0.1911, 4.777), (-2.812, -0.1444, 4.864), (-2.545, -0.1276, 4.896), (-2.727, 0.2491, 5.491), (-2.259, -0.1389, 5.277), (-2.789, 0.4799, 5.415), (-2.401, 0.3581, 5.511), (-2.36, 0.1285, 5.525), (-2.408, 0.5064, 5.464), (-2.188, -0.1485, 5.123), (-2.325, -0.1541, 4.834), (-2.362, -0.1924, 4.947), (-2.028, -0.1127, 4.911), (-1.741, -0.3548, 4.46), (-1.725, -0.2952, 3.969), (-2.1, -0.1172, 5.317), (-2.026, 0.3542, 5.504), (-2.066, 0.1116, 5.494), (-1.997, 0.5111, 5.473), (-2.021, -0.1481, 5.259), (-1.775, 0.2858, 5.376), (-1.868, 0.05874, 5.395), (-1.727, 0.4337, 5.329), (-2.094, -0.1708, 5.031), (-1.729, -0.01274, 5.262), (-1.602, 0.2051, 5.226), (-1.533, 0.353, 5.178), (-1.907, -0.2133, 5.138), (-1.314, -0.2568, 4.807), (-1.217, -0.0425, 4.764), (-1.136, 0.08359, 4.676), (-1.478, -0.3997, 4.79), (-1.289, -0.8892, 4.28), (-0.9475, -0.6787, 4.414), (-0.7353, -0.5111, 4.38), (-0.6249, -0.1671, 4.208), (-1.624, -0.4516, 4.693)], [], [(4, 0, 1, 53), (4, 54, 2, 6, 0), (1, 3, 8, 53), (1, 0, 5), (3, 1, 5), (5, 0, 6), (5, 7, 3), (6, 7, 5), (2, 7, 6), (9, 10, 13, 12), (9, 12, 16, 2, 54), (13, 10, 11, 14), (13, 15, 12), (14, 15, 13), (15, 16, 12), (15, 14, 17), (16, 15, 17), (2, 16, 17), (3, 7, 19, 18), (8, 3, 18, 63), (63, 18, 20, 66), (20, 18, 21), (18, 19, 21), (7, 2, 19), (14, 23, 24, 17), (17, 24, 22, 2), (21, 19, 27, 29), (66, 20, 28, 76), (20, 21, 29, 28), (29, 27, 30, 32), (76, 28, 31, 80), (28, 29, 32, 31), (19, 2, 22), (27, 19, 22), (30, 27, 22), (24, 33, 22), (24, 23, 33), (25, 33, 23), (22, 33, 30), (32, 30, 34), (35, 31, 32, 34), (80, 31, 35, 84), (33, 36, 30), (34, 30, 36), (34, 36, 39, 37), (84, 35, 38, 88), (35, 34, 37, 38), (38, 37, 41, 42), (88, 38, 42, 93), (37, 39, 40, 41), (39, 36, 43), (33, 25, 36), (26, 36, 25), (36, 26, 43), (11, 44, 14), (14, 44, 23), (25, 23, 44), (44, 45, 25), (25, 45, 26), (45, 72, 26), (40, 39, 43), (43, 26, 40), (26, 72, 40), (4, 53, 47, 46), (4, 46, 51, 48, 54), (47, 53, 8, 49), (47, 50, 46), (49, 50, 47), (50, 51, 46), (50, 49, 52), (51, 50, 52), (48, 51, 52), (9, 55, 56, 10), (9, 54, 48, 59, 55), (56, 57, 11, 10), (56, 55, 58), (57, 56, 58), (58, 55, 59), (58, 60, 57), (59, 60, 58), (48, 60, 59), (49, 61, 62, 52), (8, 63, 61, 49), (63, 66, 64, 61), (64, 65, 61), (61, 65, 62), (52, 62, 48), (57, 60, 69, 68), (60, 48, 67, 69), (65, 75, 73, 62), (66, 76, 74, 64), (64, 74, 75, 65), (75, 79, 77, 73), (76, 80, 78, 74), (74, 78, 79, 75), (62, 67, 48), (73, 67, 62), (77, 67, 73), (69, 67, 81), (69, 81, 68), (70, 68, 81), (67, 77, 81), (79, 82, 77), (83, 82, 79, 78), (80, 84, 83, 78), (81, 77, 85), (82, 85, 77), (82, 86, 89, 85), (84, 88, 87, 83), (83, 87, 86, 82), (87, 92, 91, 86), (88, 93, 92, 87), (86, 91, 90, 89), (89, 94, 85), (81, 85, 70), (71, 70, 85), (85, 94, 71), (11, 57, 44), (57, 68, 44), (70, 44, 68), (44, 70, 45), (70, 71, 45), (45, 71, 72), (90, 94, 89), (94, 90, 71), (71, 90, 72)])
me_cube_001.materials.append(mat_material)
me_cube_001.use_remesh_preserve_volume = False
me_cube_001.use_remesh_preserve_attributes = False
me_cube_001.use_mirror_vertex_groups = False
me_cube_001.update()

# ---- objects
ob_cube_000 = bpy.data.objects.new('Cube.000', me_cube_000)
ob_cube_002 = bpy.data.objects.new('Cube.002', me_cube_001)

# ---- transforms, parenting, visibility, modifiers, constraints
ob_cube_000.location = (1.473, 0.5157, -4.288)
ob_cube_000.rotation_euler = (-0.246, -2.904e-08, 3.59e-09)
ob_cube_000.scale = (1.0, -1.0, 1.0)
ob_cube_000.lock_rotations_4d = False
ob_cube_000.empty_display_type = 'ARROWS'
ob_cube_000.lineart.crease_threshold = 0.0
ob_cube_002.location = (1.473, -0.7444, -4.288)
ob_cube_002.rotation_euler = (-0.246, -2.904e-08, 3.59e-09)
ob_cube_002.scale = (1.0, -1.0, 1.0)
ob_cube_002.lock_rotations_4d = False
ob_cube_002.empty_display_type = 'ARROWS'
ob_cube_002.lineart.crease_threshold = 0.0

# ---- collection membership
col_collection_1.objects.link(ob_cube_000)
col_collection_2.objects.link(ob_cube_002)

# ---- scene / render settings (as saved in the file)
scene.frame_start = 1; scene.frame_end = 250; scene.frame_set(1)
scene.render.engine = 'BLENDER_EEVEE_NEXT'
scene.render.resolution_percentage = 50
scene.render.dither_intensity = 0.0
scene.cycles.use_denoising = False
scene.cycles.samples = 128
scene.cycles.sampling_pattern = 'TABULATED_SOBOL'
scene.cycles.use_adaptive_sampling = False
scene.cycles.use_light_tree = False
scene.cycles.blur_glossy = 0.0
scene.cycles.sample_clamp_indirect = 0.0
scene.view_settings.view_transform = 'Standard'
bpy.context.view_layer.update()

# ---- added for rendering (the .blend has no active camera and no usable light): camera, sun
cam_auto = bpy.data.cameras.new('AutoCamera')
cam_auto.lens = 50.0
cam_auto.sensor_width = 36.0
cam_auto.clip_end = 1000.0
ob_auto_camera = bpy.data.objects.new('AutoCamera', cam_auto)
scene.collection.objects.link(ob_auto_camera)
ob_auto_camera.location = (15.701, -15.855, 11.5964)
ob_auto_camera.rotation_euler = (1.09748, -7.21219e-08, 0.694738)
scene.camera = ob_auto_camera
light_auto_sun = bpy.data.lights.new('AutoSun', 'SUN')
light_auto_sun.energy = 3.0
light_auto_sun.angle = 0.0523599
ob_auto_sun = bpy.data.objects.new('AutoSun', light_auto_sun)
scene.collection.objects.link(ob_auto_sun)
ob_auto_sun.rotation_euler = (0.872665, 0.174533, 0.523599)
bpy.context.view_layer.update()

